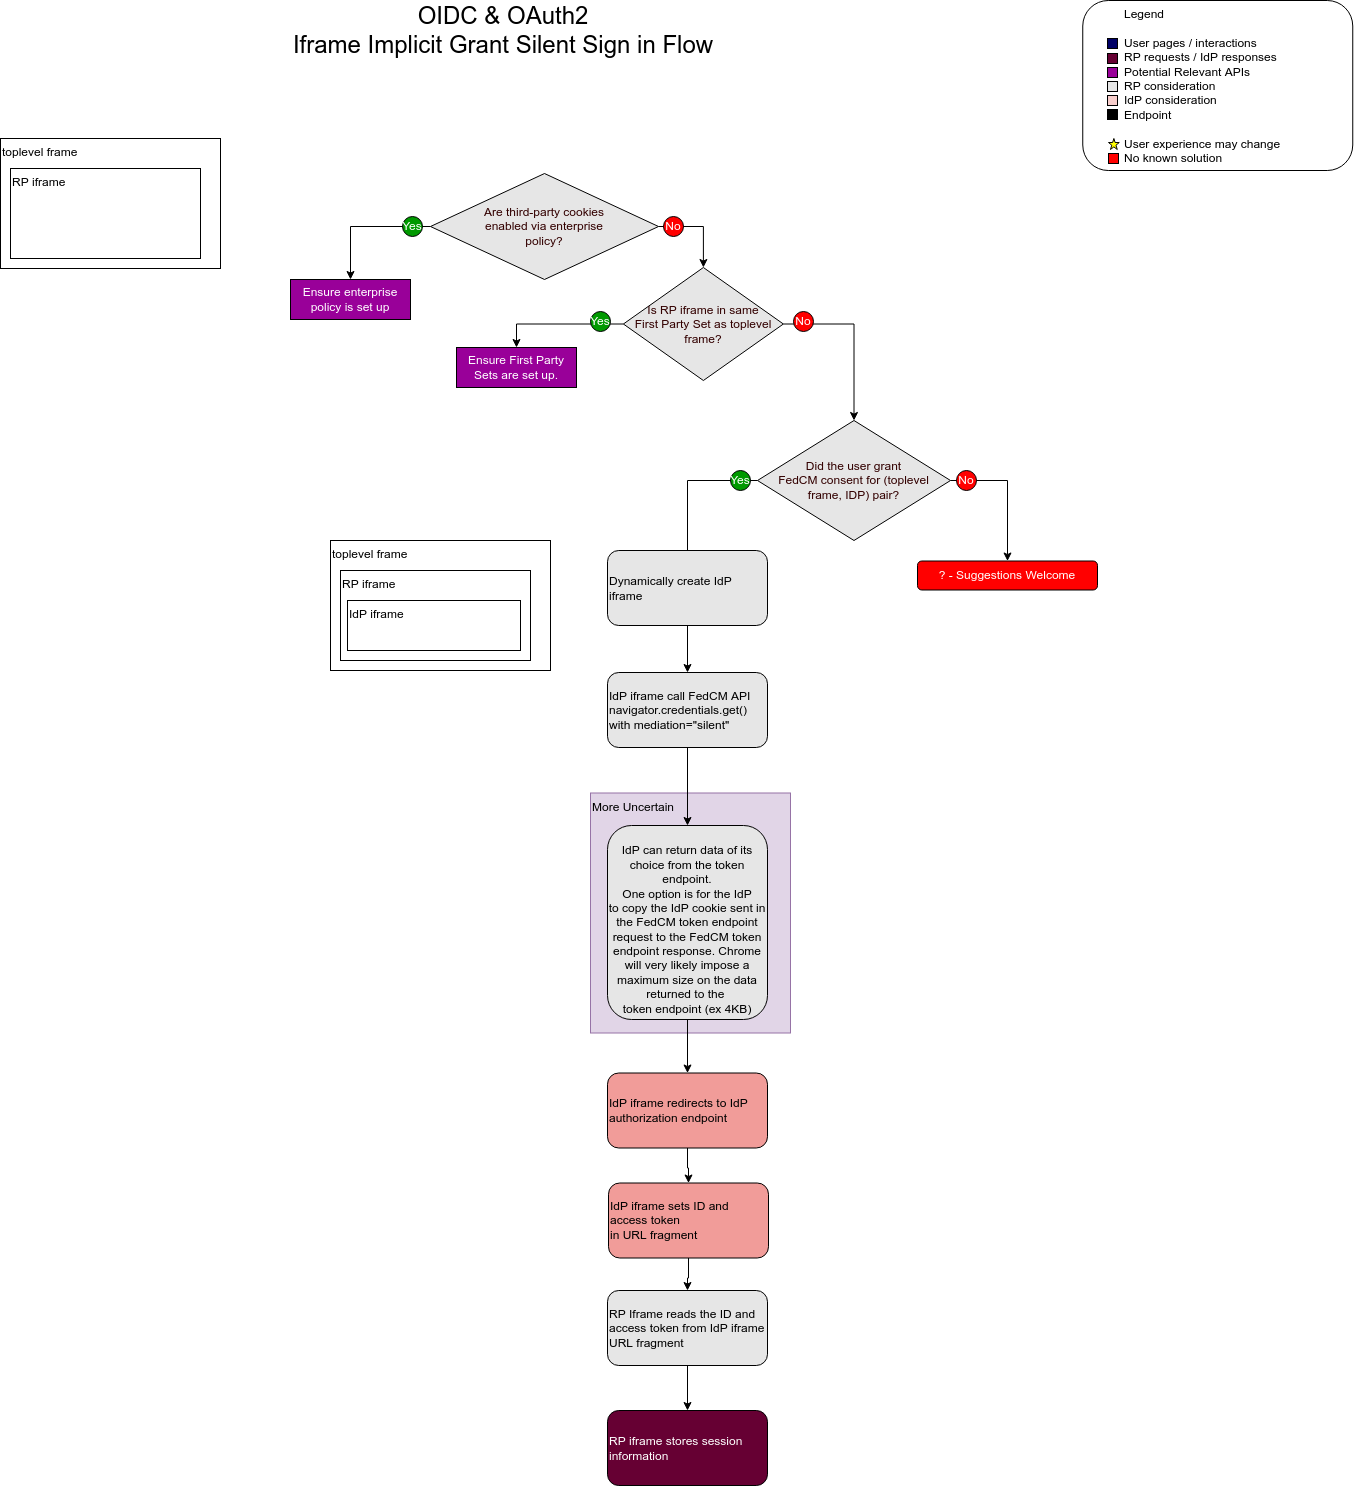

The diagram above was exported from draw.io. Its source (the exported page's mxGraphModel, read from the mxfile embedded in the PNG):
<mxGraphModel dx="3076" dy="3024" grid="1" gridSize="10" guides="1" tooltips="1" connect="1" arrows="1" fold="1" page="1" pageScale="1" pageWidth="827" pageHeight="1169" math="0" shadow="0">
  <root>
    <mxCell id="0" />
    <mxCell id="1" parent="0" />
    <mxCell id="_Qz_iWh0lyWllPv00swZ-85" value="&lt;blockquote style=&quot;margin: 0 0 0 40px ; border: none ; padding: 0px&quot;&gt;Legend&lt;/blockquote&gt;&lt;br&gt;&lt;blockquote style=&quot;margin: 0 0 0 40px ; border: none ; padding: 0px&quot;&gt;User pages / interactions&lt;/blockquote&gt;&lt;blockquote style=&quot;margin: 0 0 0 40px ; border: none ; padding: 0px&quot;&gt;RP requests / IdP responses&lt;/blockquote&gt;&lt;blockquote style=&quot;margin: 0 0 0 40px ; border: none ; padding: 0px&quot;&gt;Potential Relevant APIs&lt;/blockquote&gt;&lt;blockquote style=&quot;margin: 0 0 0 40px ; border: none ; padding: 0px&quot;&gt;RP consideration&lt;/blockquote&gt;&lt;blockquote style=&quot;margin: 0 0 0 40px ; border: none ; padding: 0px&quot;&gt;IdP consideration&lt;/blockquote&gt;&lt;blockquote style=&quot;margin: 0 0 0 40px ; border: none ; padding: 0px&quot;&gt;Endpoint&lt;/blockquote&gt;&lt;br&gt;&lt;blockquote style=&quot;margin: 0 0 0 40px ; border: none ; padding: 0px&quot;&gt;User experience may change&lt;/blockquote&gt;&lt;blockquote style=&quot;margin: 0 0 0 40px ; border: none ; padding: 0px&quot;&gt;No known solution&lt;/blockquote&gt;" style="rounded=1;whiteSpace=wrap;html=1;fillColor=none;fontColor=#000000;horizontal=1;align=left;verticalAlign=top;" parent="1" vertex="1">
      <mxGeometry x="-397.75" y="-2120" width="270" height="170" as="geometry" />
    </mxCell>
    <mxCell id="_Qz_iWh0lyWllPv00swZ-86" value="" style="whiteSpace=wrap;html=1;aspect=fixed;fontColor=#000066;fillColor=#000066;strokeColor=#000000;" parent="1" vertex="1">
      <mxGeometry x="-373" y="-2082" width="10" height="10" as="geometry" />
    </mxCell>
    <mxCell id="_Qz_iWh0lyWllPv00swZ-87" value="" style="whiteSpace=wrap;html=1;aspect=fixed;fontColor=#000066;fillColor=#660033;strokeColor=#000000;" parent="1" vertex="1">
      <mxGeometry x="-373" y="-2067" width="10" height="10" as="geometry" />
    </mxCell>
    <mxCell id="_Qz_iWh0lyWllPv00swZ-88" value="" style="whiteSpace=wrap;html=1;aspect=fixed;fontColor=#000066;fillColor=#E6E6E6;strokeColor=#000000;" parent="1" vertex="1">
      <mxGeometry x="-373" y="-2039" width="10" height="10" as="geometry" />
    </mxCell>
    <mxCell id="_Qz_iWh0lyWllPv00swZ-89" value="" style="whiteSpace=wrap;html=1;aspect=fixed;fontColor=#000066;fillColor=#000000;strokeColor=#000000;" parent="1" vertex="1">
      <mxGeometry x="-373" y="-2011" width="10" height="10" as="geometry" />
    </mxCell>
    <mxCell id="_Qz_iWh0lyWllPv00swZ-90" value="" style="whiteSpace=wrap;html=1;aspect=fixed;fontColor=#000066;fillColor=#F8CECC;strokeColor=#000000;" parent="1" vertex="1">
      <mxGeometry x="-373" y="-2025" width="10" height="10" as="geometry" />
    </mxCell>
    <mxCell id="_Qz_iWh0lyWllPv00swZ-91" value="" style="whiteSpace=wrap;html=1;aspect=fixed;fontColor=#000066;fillColor=#FF0000;strokeColor=#000000;" parent="1" vertex="1">
      <mxGeometry x="-372" y="-1967" width="10" height="10" as="geometry" />
    </mxCell>
    <mxCell id="_Qz_iWh0lyWllPv00swZ-92" value="" style="verticalLabelPosition=bottom;verticalAlign=top;html=1;shape=mxgraph.basic.star;fontColor=#000066;strokeColor=#000000;fillColor=#FFFF00;" parent="1" vertex="1">
      <mxGeometry x="-372" y="-1982" width="10.75" height="11" as="geometry" />
    </mxCell>
    <mxCell id="_Qz_iWh0lyWllPv00swZ-93" value="" style="whiteSpace=wrap;html=1;aspect=fixed;fontColor=#000066;fillColor=#990099;strokeColor=#000000;" parent="1" vertex="1">
      <mxGeometry x="-373" y="-2053" width="10" height="10" as="geometry" />
    </mxCell>
    <mxCell id="_Qz_iWh0lyWllPv00swZ-94" value="OIDC &amp;amp; OAuth2&lt;br style=&quot;font-size: 24px&quot;&gt;Iframe Implicit Grant Silent Sign in Flow" style="rounded=0;whiteSpace=wrap;html=1;fontColor=#000000;strokeColor=none;fillColor=none;fontSize=24;" parent="1" vertex="1">
      <mxGeometry x="-1224.43" y="-2120" width="494.43" height="60" as="geometry" />
    </mxCell>
    <mxCell id="YB2wU_kLBUUnbIcP4ZbE-25" style="edgeStyle=orthogonalEdgeStyle;rounded=0;orthogonalLoop=1;jettySize=auto;html=1;exitX=0;exitY=0.5;exitDx=0;exitDy=0;entryX=0.5;entryY=0;entryDx=0;entryDy=0;" parent="1" source="YB2wU_kLBUUnbIcP4ZbE-1" target="YB2wU_kLBUUnbIcP4ZbE-35" edge="1">
      <mxGeometry relative="1" as="geometry">
        <mxPoint x="-918" y="-1756.5" as="targetPoint" />
      </mxGeometry>
    </mxCell>
    <mxCell id="YB2wU_kLBUUnbIcP4ZbE-27" style="edgeStyle=orthogonalEdgeStyle;rounded=0;orthogonalLoop=1;jettySize=auto;html=1;exitX=1;exitY=0.5;exitDx=0;exitDy=0;" parent="1" source="YB2wU_kLBUUnbIcP4ZbE-1" target="YB2wU_kLBUUnbIcP4ZbE-2" edge="1">
      <mxGeometry relative="1" as="geometry" />
    </mxCell>
    <mxCell id="YB2wU_kLBUUnbIcP4ZbE-1" value="Is RP iframe in same&lt;br&gt;First Party Set as toplevel frame?" style="rhombus;whiteSpace=wrap;html=1;fontColor=#330000;fillColor=#E6E6E6;" parent="1" vertex="1">
      <mxGeometry x="-857.12" y="-1853" width="160" height="113" as="geometry" />
    </mxCell>
    <mxCell id="YB2wU_kLBUUnbIcP4ZbE-31" style="edgeStyle=orthogonalEdgeStyle;rounded=0;orthogonalLoop=1;jettySize=auto;html=1;exitX=1;exitY=0.5;exitDx=0;exitDy=0;" parent="1" source="YB2wU_kLBUUnbIcP4ZbE-2" target="YB2wU_kLBUUnbIcP4ZbE-30" edge="1">
      <mxGeometry relative="1" as="geometry" />
    </mxCell>
    <mxCell id="YB2wU_kLBUUnbIcP4ZbE-32" style="edgeStyle=orthogonalEdgeStyle;rounded=0;orthogonalLoop=1;jettySize=auto;html=1;exitX=0;exitY=0.5;exitDx=0;exitDy=0;" parent="1" source="YB2wU_kLBUUnbIcP4ZbE-2" target="YB2wU_kLBUUnbIcP4ZbE-16" edge="1">
      <mxGeometry relative="1" as="geometry" />
    </mxCell>
    <mxCell id="YB2wU_kLBUUnbIcP4ZbE-2" value="Did the user grant&lt;br&gt;FedCM consent for (toplevel&lt;br&gt;frame, IDP) pair?" style="rhombus;whiteSpace=wrap;html=1;fontColor=#330000;fillColor=#E6E6E6;" parent="1" vertex="1">
      <mxGeometry x="-723" y="-1700" width="193" height="120" as="geometry" />
    </mxCell>
    <mxCell id="YB2wU_kLBUUnbIcP4ZbE-21" style="edgeStyle=orthogonalEdgeStyle;rounded=0;orthogonalLoop=1;jettySize=auto;html=1;exitX=0;exitY=0.5;exitDx=0;exitDy=0;entryX=0.5;entryY=0;entryDx=0;entryDy=0;" parent="1" source="YB2wU_kLBUUnbIcP4ZbE-3" target="YB2wU_kLBUUnbIcP4ZbE-34" edge="1">
      <mxGeometry relative="1" as="geometry">
        <mxPoint x="-1060.0000000000005" y="-1850.0000000000002" as="targetPoint" />
      </mxGeometry>
    </mxCell>
    <mxCell id="YB2wU_kLBUUnbIcP4ZbE-23" style="edgeStyle=orthogonalEdgeStyle;rounded=0;orthogonalLoop=1;jettySize=auto;html=1;exitX=1;exitY=0.5;exitDx=0;exitDy=0;" parent="1" source="YB2wU_kLBUUnbIcP4ZbE-3" target="YB2wU_kLBUUnbIcP4ZbE-1" edge="1">
      <mxGeometry relative="1" as="geometry" />
    </mxCell>
    <mxCell id="YB2wU_kLBUUnbIcP4ZbE-3" value="Are third-party cookies&lt;br&gt;enabled via enterprise&lt;br&gt;policy?" style="rhombus;whiteSpace=wrap;html=1;fontColor=#330000;fillColor=#E6E6E6;" parent="1" vertex="1">
      <mxGeometry x="-1050" y="-1947" width="228" height="106" as="geometry" />
    </mxCell>
    <mxCell id="YB2wU_kLBUUnbIcP4ZbE-4" value="More Uncertain" style="rounded=0;whiteSpace=wrap;html=1;verticalAlign=top;align=left;fillColor=#e1d5e7;strokeColor=#9673a6;" parent="1" vertex="1">
      <mxGeometry x="-890" y="-1327.5" width="200" height="240" as="geometry" />
    </mxCell>
    <mxCell id="8YXyjO0_CB58yE3Kp47O-4" style="edgeStyle=orthogonalEdgeStyle;rounded=0;orthogonalLoop=1;jettySize=auto;html=1;exitX=0.5;exitY=1;exitDx=0;exitDy=0;fontColor=#FFFFFF;" parent="1" source="YB2wU_kLBUUnbIcP4ZbE-11" target="8YXyjO0_CB58yE3Kp47O-1" edge="1">
      <mxGeometry relative="1" as="geometry" />
    </mxCell>
    <mxCell id="YB2wU_kLBUUnbIcP4ZbE-11" value="&lt;br&gt;IdP can return data of its&lt;br&gt;choice from the token endpoint.&lt;br&gt;One option is for the IdP&lt;br&gt;to copy the IdP cookie sent in the FedCM token endpoint request to the FedCM token endpoint response. Chrome will very likely impose a maximum size on the data returned to the &lt;br&gt;token endpoint (ex 4KB)" style="rounded=1;whiteSpace=wrap;html=1;fontColor=#000000;fillColor=#E6E6E6;" parent="1" vertex="1">
      <mxGeometry x="-873" y="-1295" width="160" height="194" as="geometry" />
    </mxCell>
    <mxCell id="YB2wU_kLBUUnbIcP4ZbE-33" style="edgeStyle=orthogonalEdgeStyle;rounded=0;orthogonalLoop=1;jettySize=auto;html=1;exitX=0.5;exitY=1;exitDx=0;exitDy=0;" parent="1" source="YB2wU_kLBUUnbIcP4ZbE-16" target="YB2wU_kLBUUnbIcP4ZbE-11" edge="1">
      <mxGeometry relative="1" as="geometry" />
    </mxCell>
    <mxCell id="YB2wU_kLBUUnbIcP4ZbE-16" value="IdP iframe call FedCM API&lt;br&gt;navigator.credentials.get()&lt;br&gt;&lt;div&gt;&lt;span&gt;with mediation=&quot;silent&quot;&lt;/span&gt;&lt;/div&gt;" style="rounded=1;whiteSpace=wrap;html=1;fontColor=#000000;fillColor=#E6E6E6;align=left;" parent="1" vertex="1">
      <mxGeometry x="-873" y="-1448" width="160" height="75" as="geometry" />
    </mxCell>
    <mxCell id="YB2wU_kLBUUnbIcP4ZbE-20" value="Yes" style="ellipse;whiteSpace=wrap;html=1;aspect=fixed;fillColor=#009900;strokeColor=#000000;fontColor=#FFFFFF;" parent="1" vertex="1">
      <mxGeometry x="-1078" y="-1904" width="20" height="20" as="geometry" />
    </mxCell>
    <mxCell id="YB2wU_kLBUUnbIcP4ZbE-22" value="No" style="ellipse;whiteSpace=wrap;html=1;aspect=fixed;fillColor=#FF0000;strokeColor=#000000;fontColor=#FFFFFF;" parent="1" vertex="1">
      <mxGeometry x="-817" y="-1904" width="20" height="20" as="geometry" />
    </mxCell>
    <mxCell id="YB2wU_kLBUUnbIcP4ZbE-24" value="Yes" style="ellipse;whiteSpace=wrap;html=1;aspect=fixed;fillColor=#009900;strokeColor=#000000;fontColor=#FFFFFF;" parent="1" vertex="1">
      <mxGeometry x="-890" y="-1809" width="20" height="20" as="geometry" />
    </mxCell>
    <mxCell id="YB2wU_kLBUUnbIcP4ZbE-26" value="No" style="ellipse;whiteSpace=wrap;html=1;aspect=fixed;fillColor=#FF0000;strokeColor=#000000;fontColor=#FFFFFF;" parent="1" vertex="1">
      <mxGeometry x="-687" y="-1809" width="20" height="20" as="geometry" />
    </mxCell>
    <mxCell id="YB2wU_kLBUUnbIcP4ZbE-28" value="Yes" style="ellipse;whiteSpace=wrap;html=1;aspect=fixed;fillColor=#009900;strokeColor=#000000;fontColor=#FFFFFF;" parent="1" vertex="1">
      <mxGeometry x="-750" y="-1650" width="20" height="20" as="geometry" />
    </mxCell>
    <mxCell id="YB2wU_kLBUUnbIcP4ZbE-29" value="No" style="ellipse;whiteSpace=wrap;html=1;aspect=fixed;fillColor=#FF0000;strokeColor=#000000;fontColor=#FFFFFF;" parent="1" vertex="1">
      <mxGeometry x="-524" y="-1650" width="20" height="20" as="geometry" />
    </mxCell>
    <mxCell id="YB2wU_kLBUUnbIcP4ZbE-30" value="? - Suggestions Welcome" style="rounded=1;whiteSpace=wrap;html=1;fillColor=#FF0000;fontColor=#FFFFFF;" parent="1" vertex="1">
      <mxGeometry x="-563" y="-1559.5" width="180" height="29" as="geometry" />
    </mxCell>
    <mxCell id="YB2wU_kLBUUnbIcP4ZbE-34" value="Ensure enterprise&lt;br&gt;policy is set up" style="rounded=0;whiteSpace=wrap;html=1;fillColor=#990099;fontColor=#FFFFFF;" parent="1" vertex="1">
      <mxGeometry x="-1190" y="-1841" width="120" height="40" as="geometry" />
    </mxCell>
    <mxCell id="YB2wU_kLBUUnbIcP4ZbE-35" value="Ensure First Party Sets are set up." style="rounded=0;whiteSpace=wrap;html=1;fillColor=#990099;fontColor=#FFFFFF;" parent="1" vertex="1">
      <mxGeometry x="-1024" y="-1773" width="120" height="40" as="geometry" />
    </mxCell>
    <mxCell id="YB2wU_kLBUUnbIcP4ZbE-36" style="edgeStyle=orthogonalEdgeStyle;rounded=0;orthogonalLoop=1;jettySize=auto;html=1;exitX=0.5;exitY=1;exitDx=0;exitDy=0;" parent="1" source="YB2wU_kLBUUnbIcP4ZbE-35" target="YB2wU_kLBUUnbIcP4ZbE-35" edge="1">
      <mxGeometry relative="1" as="geometry" />
    </mxCell>
    <mxCell id="8YXyjO0_CB58yE3Kp47O-5" style="edgeStyle=orthogonalEdgeStyle;rounded=0;orthogonalLoop=1;jettySize=auto;html=1;exitX=0.5;exitY=1;exitDx=0;exitDy=0;fontColor=#FFFFFF;" parent="1" source="8YXyjO0_CB58yE3Kp47O-1" target="8YXyjO0_CB58yE3Kp47O-2" edge="1">
      <mxGeometry relative="1" as="geometry" />
    </mxCell>
    <mxCell id="8YXyjO0_CB58yE3Kp47O-1" value="IdP iframe redirects to IdP authorization endpoint" style="rounded=1;whiteSpace=wrap;html=1;fontColor=#000000;fillColor=#F19C99;align=left;" parent="1" vertex="1">
      <mxGeometry x="-873" y="-1047.5" width="160" height="75" as="geometry" />
    </mxCell>
    <mxCell id="8YXyjO0_CB58yE3Kp47O-13" style="edgeStyle=orthogonalEdgeStyle;rounded=0;orthogonalLoop=1;jettySize=auto;html=1;exitX=0.5;exitY=1;exitDx=0;exitDy=0;fontColor=#FFFFFF;" parent="1" source="8YXyjO0_CB58yE3Kp47O-2" target="8YXyjO0_CB58yE3Kp47O-12" edge="1">
      <mxGeometry relative="1" as="geometry" />
    </mxCell>
    <mxCell id="8YXyjO0_CB58yE3Kp47O-2" value="IdP iframe sets ID and access token&lt;br&gt;in URL fragment" style="rounded=1;whiteSpace=wrap;html=1;fontColor=#000000;fillColor=#F19C99;align=left;" parent="1" vertex="1">
      <mxGeometry x="-872" y="-937.5" width="160" height="75" as="geometry" />
    </mxCell>
    <mxCell id="8YXyjO0_CB58yE3Kp47O-3" value="RP iframe stores session information" style="rounded=1;whiteSpace=wrap;html=1;fontColor=#FFFFFF;fillColor=#660033;align=left;" parent="1" vertex="1">
      <mxGeometry x="-873" y="-710" width="160" height="75" as="geometry" />
    </mxCell>
    <mxCell id="8YXyjO0_CB58yE3Kp47O-7" value="Dynamically create IdP iframe" style="rounded=1;whiteSpace=wrap;html=1;fontColor=#000000;fillColor=#E6E6E6;align=left;" parent="1" vertex="1">
      <mxGeometry x="-873" y="-1570" width="160" height="75" as="geometry" />
    </mxCell>
    <mxCell id="8YXyjO0_CB58yE3Kp47O-14" style="edgeStyle=orthogonalEdgeStyle;rounded=0;orthogonalLoop=1;jettySize=auto;html=1;exitX=0.5;exitY=1;exitDx=0;exitDy=0;fontColor=#FFFFFF;" parent="1" source="8YXyjO0_CB58yE3Kp47O-12" target="8YXyjO0_CB58yE3Kp47O-3" edge="1">
      <mxGeometry relative="1" as="geometry" />
    </mxCell>
    <mxCell id="8YXyjO0_CB58yE3Kp47O-12" value="RP Iframe reads the ID and access token from IdP iframe URL fragment" style="rounded=1;whiteSpace=wrap;html=1;fontColor=#000000;fillColor=#E6E6E6;align=left;" parent="1" vertex="1">
      <mxGeometry x="-873" y="-830" width="160" height="75" as="geometry" />
    </mxCell>
    <mxCell id="8YXyjO0_CB58yE3Kp47O-17" value="toplevel frame" style="rounded=0;whiteSpace=wrap;html=1;fontColor=#000000;fillColor=#FFFFFF;verticalAlign=top;align=left;" parent="1" vertex="1">
      <mxGeometry x="-1480" y="-1982" width="220" height="130" as="geometry" />
    </mxCell>
    <mxCell id="8YXyjO0_CB58yE3Kp47O-18" value="RP iframe" style="rounded=0;whiteSpace=wrap;html=1;fontColor=#000000;fillColor=#FFFFFF;verticalAlign=top;align=left;" parent="1" vertex="1">
      <mxGeometry x="-1470" y="-1952" width="190" height="90" as="geometry" />
    </mxCell>
    <mxCell id="8YXyjO0_CB58yE3Kp47O-20" value="toplevel frame" style="rounded=0;whiteSpace=wrap;html=1;fontColor=#000000;fillColor=#FFFFFF;verticalAlign=top;align=left;" parent="1" vertex="1">
      <mxGeometry x="-1150" y="-1580" width="220" height="130" as="geometry" />
    </mxCell>
    <mxCell id="8YXyjO0_CB58yE3Kp47O-21" value="RP iframe" style="rounded=0;whiteSpace=wrap;html=1;fontColor=#000000;fillColor=#FFFFFF;verticalAlign=top;align=left;" parent="1" vertex="1">
      <mxGeometry x="-1140" y="-1550" width="190" height="90" as="geometry" />
    </mxCell>
    <mxCell id="8YXyjO0_CB58yE3Kp47O-22" value="IdP iframe" style="rounded=0;whiteSpace=wrap;html=1;fontColor=#000000;fillColor=#FFFFFF;verticalAlign=top;align=left;" parent="1" vertex="1">
      <mxGeometry x="-1133" y="-1520" width="173" height="50" as="geometry" />
    </mxCell>
  </root>
</mxGraphModel>